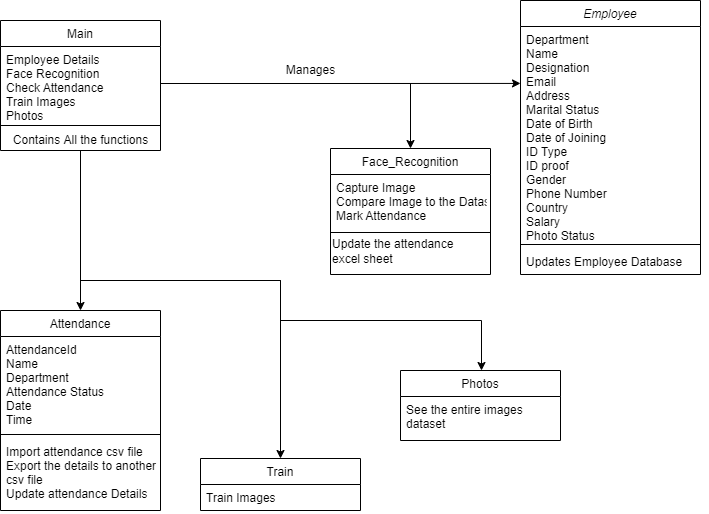

The diagram above was exported from draw.io. Its source (the exported page's mxGraphModel, read from the mxfile embedded in the PNG):
<mxGraphModel dx="1278" dy="579" grid="1" gridSize="10" guides="1" tooltips="1" connect="1" arrows="1" fold="1" page="1" pageScale="1" pageWidth="827" pageHeight="1169" math="0" shadow="0">
  <root>
    <mxCell id="WIyWlLk6GJQsqaUBKTNV-0" />
    <mxCell id="WIyWlLk6GJQsqaUBKTNV-1" parent="WIyWlLk6GJQsqaUBKTNV-0" />
    <mxCell id="zkfFHV4jXpPFQw0GAbJ--0" value="Employee" style="swimlane;fontStyle=2;align=center;verticalAlign=top;childLayout=stackLayout;horizontal=1;startSize=26;horizontalStack=0;resizeParent=1;resizeLast=0;collapsible=1;marginBottom=0;rounded=0;shadow=0;strokeWidth=1;" parent="WIyWlLk6GJQsqaUBKTNV-1" vertex="1">
      <mxGeometry x="570" y="10" width="180" height="274" as="geometry">
        <mxRectangle x="230" y="140" width="160" height="26" as="alternateBounds" />
      </mxGeometry>
    </mxCell>
    <mxCell id="zkfFHV4jXpPFQw0GAbJ--1" value="Department&#10;Name&#10;Designation&#10;Email&#10;Address&#10;Marital Status&#10;Date of Birth&#10;Date of Joining&#10;ID Type&#10;ID proof&#10;Gender&#10;Phone Number&#10;Country&#10;Salary&#10;Photo Status" style="text;align=left;verticalAlign=top;spacingLeft=4;spacingRight=4;overflow=hidden;rotatable=0;points=[[0,0.5],[1,0.5]];portConstraint=eastwest;" parent="zkfFHV4jXpPFQw0GAbJ--0" vertex="1">
      <mxGeometry y="26" width="180" height="214" as="geometry" />
    </mxCell>
    <mxCell id="zkfFHV4jXpPFQw0GAbJ--4" value="" style="line;html=1;strokeWidth=1;align=left;verticalAlign=middle;spacingTop=-1;spacingLeft=3;spacingRight=3;rotatable=0;labelPosition=right;points=[];portConstraint=eastwest;" parent="zkfFHV4jXpPFQw0GAbJ--0" vertex="1">
      <mxGeometry y="240" width="180" height="8" as="geometry" />
    </mxCell>
    <mxCell id="zkfFHV4jXpPFQw0GAbJ--5" value="Updates Employee Database" style="text;align=left;verticalAlign=top;spacingLeft=4;spacingRight=4;overflow=hidden;rotatable=0;points=[[0,0.5],[1,0.5]];portConstraint=eastwest;" parent="zkfFHV4jXpPFQw0GAbJ--0" vertex="1">
      <mxGeometry y="248" width="180" height="26" as="geometry" />
    </mxCell>
    <mxCell id="T1W-MaVMaCJH3Bb8q-Zx-0" style="edgeStyle=orthogonalEdgeStyle;rounded=0;orthogonalLoop=1;jettySize=auto;html=1;exitX=1;exitY=0.5;exitDx=0;exitDy=0;" edge="1" parent="zkfFHV4jXpPFQw0GAbJ--0" source="zkfFHV4jXpPFQw0GAbJ--1" target="zkfFHV4jXpPFQw0GAbJ--1">
      <mxGeometry relative="1" as="geometry" />
    </mxCell>
    <mxCell id="zkfFHV4jXpPFQw0GAbJ--6" value="Attendance" style="swimlane;fontStyle=0;align=center;verticalAlign=top;childLayout=stackLayout;horizontal=1;startSize=26;horizontalStack=0;resizeParent=1;resizeLast=0;collapsible=1;marginBottom=0;rounded=0;shadow=0;strokeWidth=1;" parent="WIyWlLk6GJQsqaUBKTNV-1" vertex="1">
      <mxGeometry x="50" y="320" width="160" height="200" as="geometry">
        <mxRectangle x="130" y="380" width="160" height="26" as="alternateBounds" />
      </mxGeometry>
    </mxCell>
    <mxCell id="zkfFHV4jXpPFQw0GAbJ--7" value="AttendanceId&#10;Name&#10;Department&#10;Attendance Status&#10;Date &#10;Time" style="text;align=left;verticalAlign=top;spacingLeft=4;spacingRight=4;overflow=hidden;rotatable=0;points=[[0,0.5],[1,0.5]];portConstraint=eastwest;" parent="zkfFHV4jXpPFQw0GAbJ--6" vertex="1">
      <mxGeometry y="26" width="160" height="94" as="geometry" />
    </mxCell>
    <mxCell id="zkfFHV4jXpPFQw0GAbJ--9" value="" style="line;html=1;strokeWidth=1;align=left;verticalAlign=middle;spacingTop=-1;spacingLeft=3;spacingRight=3;rotatable=0;labelPosition=right;points=[];portConstraint=eastwest;" parent="zkfFHV4jXpPFQw0GAbJ--6" vertex="1">
      <mxGeometry y="120" width="160" height="8" as="geometry" />
    </mxCell>
    <mxCell id="zkfFHV4jXpPFQw0GAbJ--10" value="Import attendance csv file&#10;Export the details to another &#10;csv file&#10;Update attendance Details" style="text;align=left;verticalAlign=top;spacingLeft=4;spacingRight=4;overflow=hidden;rotatable=0;points=[[0,0.5],[1,0.5]];portConstraint=eastwest;fontStyle=0" parent="zkfFHV4jXpPFQw0GAbJ--6" vertex="1">
      <mxGeometry y="128" width="160" height="62" as="geometry" />
    </mxCell>
    <mxCell id="zkfFHV4jXpPFQw0GAbJ--13" value="Train" style="swimlane;fontStyle=0;align=center;verticalAlign=top;childLayout=stackLayout;horizontal=1;startSize=26;horizontalStack=0;resizeParent=1;resizeLast=0;collapsible=1;marginBottom=0;rounded=0;shadow=0;strokeWidth=1;" parent="WIyWlLk6GJQsqaUBKTNV-1" vertex="1">
      <mxGeometry x="250" y="468" width="160" height="52" as="geometry">
        <mxRectangle x="340" y="380" width="170" height="26" as="alternateBounds" />
      </mxGeometry>
    </mxCell>
    <mxCell id="zkfFHV4jXpPFQw0GAbJ--14" value="Train Images" style="text;align=left;verticalAlign=top;spacingLeft=4;spacingRight=4;overflow=hidden;rotatable=0;points=[[0,0.5],[1,0.5]];portConstraint=eastwest;" parent="zkfFHV4jXpPFQw0GAbJ--13" vertex="1">
      <mxGeometry y="26" width="160" height="26" as="geometry" />
    </mxCell>
    <mxCell id="zkfFHV4jXpPFQw0GAbJ--17" value="Face_Recognition" style="swimlane;fontStyle=0;align=center;verticalAlign=top;childLayout=stackLayout;horizontal=1;startSize=26;horizontalStack=0;resizeParent=1;resizeLast=0;collapsible=1;marginBottom=0;rounded=0;shadow=0;strokeWidth=1;" parent="WIyWlLk6GJQsqaUBKTNV-1" vertex="1">
      <mxGeometry x="380" y="158" width="160" height="126" as="geometry">
        <mxRectangle x="550" y="140" width="160" height="26" as="alternateBounds" />
      </mxGeometry>
    </mxCell>
    <mxCell id="zkfFHV4jXpPFQw0GAbJ--18" value="Capture Image&#10;Compare Image to the Dataset&#10;Mark Attendance" style="text;align=left;verticalAlign=top;spacingLeft=4;spacingRight=4;overflow=hidden;rotatable=0;points=[[0,0.5],[1,0.5]];portConstraint=eastwest;" parent="zkfFHV4jXpPFQw0GAbJ--17" vertex="1">
      <mxGeometry y="26" width="160" height="54" as="geometry" />
    </mxCell>
    <mxCell id="zkfFHV4jXpPFQw0GAbJ--23" value="" style="line;html=1;strokeWidth=1;align=left;verticalAlign=middle;spacingTop=-1;spacingLeft=3;spacingRight=3;rotatable=0;labelPosition=right;points=[];portConstraint=eastwest;" parent="zkfFHV4jXpPFQw0GAbJ--17" vertex="1">
      <mxGeometry y="80" width="160" height="8" as="geometry" />
    </mxCell>
    <mxCell id="T1W-MaVMaCJH3Bb8q-Zx-9" value="Update the attendance &lt;br&gt;excel sheet" style="text;html=1;align=left;verticalAlign=middle;resizable=0;points=[];autosize=1;strokeColor=none;fillColor=none;" vertex="1" parent="zkfFHV4jXpPFQw0GAbJ--17">
      <mxGeometry y="88" width="160" height="30" as="geometry" />
    </mxCell>
    <mxCell id="T1W-MaVMaCJH3Bb8q-Zx-10" style="edgeStyle=orthogonalEdgeStyle;rounded=0;orthogonalLoop=1;jettySize=auto;html=1;entryX=0.5;entryY=0;entryDx=0;entryDy=0;entryPerimeter=0;" edge="1" parent="WIyWlLk6GJQsqaUBKTNV-1" source="T1W-MaVMaCJH3Bb8q-Zx-2" target="zkfFHV4jXpPFQw0GAbJ--6">
      <mxGeometry relative="1" as="geometry">
        <mxPoint x="130" y="310" as="targetPoint" />
      </mxGeometry>
    </mxCell>
    <mxCell id="T1W-MaVMaCJH3Bb8q-Zx-2" value="Main" style="swimlane;fontStyle=0;align=center;verticalAlign=top;childLayout=stackLayout;horizontal=1;startSize=26;horizontalStack=0;resizeParent=1;resizeLast=0;collapsible=1;marginBottom=0;rounded=0;shadow=0;strokeWidth=1;" vertex="1" parent="WIyWlLk6GJQsqaUBKTNV-1">
      <mxGeometry x="50" y="30" width="160" height="130" as="geometry">
        <mxRectangle x="340" y="380" width="170" height="26" as="alternateBounds" />
      </mxGeometry>
    </mxCell>
    <mxCell id="T1W-MaVMaCJH3Bb8q-Zx-3" value="Employee Details&#10;Face Recognition&#10;Check Attendance&#10;Train Images&#10;Photos&#10;" style="text;align=left;verticalAlign=top;spacingLeft=4;spacingRight=4;overflow=hidden;rotatable=0;points=[[0,0.5],[1,0.5]];portConstraint=eastwest;" vertex="1" parent="T1W-MaVMaCJH3Bb8q-Zx-2">
      <mxGeometry y="26" width="160" height="74" as="geometry" />
    </mxCell>
    <mxCell id="T1W-MaVMaCJH3Bb8q-Zx-4" value="" style="line;html=1;strokeWidth=1;align=left;verticalAlign=middle;spacingTop=-1;spacingLeft=3;spacingRight=3;rotatable=0;labelPosition=right;points=[];portConstraint=eastwest;" vertex="1" parent="T1W-MaVMaCJH3Bb8q-Zx-2">
      <mxGeometry y="100" width="160" height="10" as="geometry" />
    </mxCell>
    <mxCell id="T1W-MaVMaCJH3Bb8q-Zx-5" value="Contains All the functions" style="text;html=1;align=center;verticalAlign=middle;resizable=0;points=[];autosize=1;strokeColor=none;fillColor=none;" vertex="1" parent="T1W-MaVMaCJH3Bb8q-Zx-2">
      <mxGeometry y="110" width="160" height="20" as="geometry" />
    </mxCell>
    <mxCell id="T1W-MaVMaCJH3Bb8q-Zx-6" style="edgeStyle=orthogonalEdgeStyle;rounded=0;orthogonalLoop=1;jettySize=auto;html=1;exitX=1;exitY=0.5;exitDx=0;exitDy=0;entryX=0;entryY=0.266;entryDx=0;entryDy=0;entryPerimeter=0;" edge="1" parent="WIyWlLk6GJQsqaUBKTNV-1" source="T1W-MaVMaCJH3Bb8q-Zx-3" target="zkfFHV4jXpPFQw0GAbJ--1">
      <mxGeometry relative="1" as="geometry" />
    </mxCell>
    <mxCell id="T1W-MaVMaCJH3Bb8q-Zx-7" value="Manages" style="text;html=1;align=center;verticalAlign=middle;resizable=0;points=[];autosize=1;strokeColor=none;fillColor=none;" vertex="1" parent="WIyWlLk6GJQsqaUBKTNV-1">
      <mxGeometry x="330" y="70" width="60" height="20" as="geometry" />
    </mxCell>
    <mxCell id="T1W-MaVMaCJH3Bb8q-Zx-8" style="edgeStyle=orthogonalEdgeStyle;rounded=0;orthogonalLoop=1;jettySize=auto;html=1;exitX=1;exitY=0.5;exitDx=0;exitDy=0;entryX=0.5;entryY=0;entryDx=0;entryDy=0;" edge="1" parent="WIyWlLk6GJQsqaUBKTNV-1" source="T1W-MaVMaCJH3Bb8q-Zx-3" target="zkfFHV4jXpPFQw0GAbJ--17">
      <mxGeometry relative="1" as="geometry">
        <Array as="points">
          <mxPoint x="460" y="93" />
        </Array>
      </mxGeometry>
    </mxCell>
    <mxCell id="T1W-MaVMaCJH3Bb8q-Zx-11" style="edgeStyle=orthogonalEdgeStyle;rounded=0;orthogonalLoop=1;jettySize=auto;html=1;" edge="1" parent="WIyWlLk6GJQsqaUBKTNV-1" source="T1W-MaVMaCJH3Bb8q-Zx-5">
      <mxGeometry relative="1" as="geometry">
        <mxPoint x="330" y="468" as="targetPoint" />
        <Array as="points">
          <mxPoint x="130" y="290" />
          <mxPoint x="330" y="290" />
          <mxPoint x="330" y="468" />
        </Array>
      </mxGeometry>
    </mxCell>
    <mxCell id="T1W-MaVMaCJH3Bb8q-Zx-12" value="Photos" style="swimlane;fontStyle=0;align=center;verticalAlign=top;childLayout=stackLayout;horizontal=1;startSize=26;horizontalStack=0;resizeParent=1;resizeLast=0;collapsible=1;marginBottom=0;rounded=0;shadow=0;strokeWidth=1;" vertex="1" parent="WIyWlLk6GJQsqaUBKTNV-1">
      <mxGeometry x="450" y="380" width="160" height="70" as="geometry">
        <mxRectangle x="340" y="380" width="170" height="26" as="alternateBounds" />
      </mxGeometry>
    </mxCell>
    <mxCell id="T1W-MaVMaCJH3Bb8q-Zx-13" value="See the entire images&#10;dataset" style="text;align=left;verticalAlign=top;spacingLeft=4;spacingRight=4;overflow=hidden;rotatable=0;points=[[0,0.5],[1,0.5]];portConstraint=eastwest;" vertex="1" parent="T1W-MaVMaCJH3Bb8q-Zx-12">
      <mxGeometry y="26" width="160" height="34" as="geometry" />
    </mxCell>
    <mxCell id="T1W-MaVMaCJH3Bb8q-Zx-14" style="edgeStyle=orthogonalEdgeStyle;rounded=0;orthogonalLoop=1;jettySize=auto;html=1;entryX=0.5;entryY=0;entryDx=0;entryDy=0;" edge="1" parent="WIyWlLk6GJQsqaUBKTNV-1">
      <mxGeometry relative="1" as="geometry">
        <mxPoint x="131" y="160" as="sourcePoint" />
        <mxPoint x="531" y="380" as="targetPoint" />
        <Array as="points">
          <mxPoint x="130" y="160" />
          <mxPoint x="130" y="290" />
          <mxPoint x="330" y="290" />
          <mxPoint x="330" y="330" />
          <mxPoint x="531" y="330" />
        </Array>
      </mxGeometry>
    </mxCell>
  </root>
</mxGraphModel>